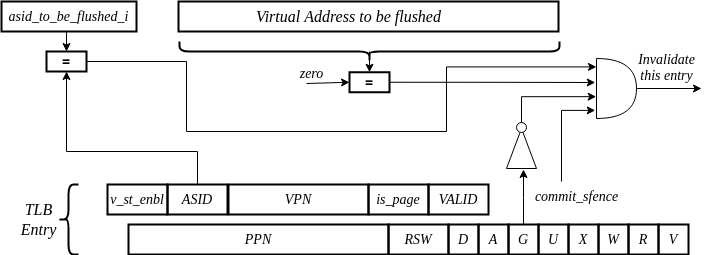

The diagram above was exported from draw.io. Its source (the exported page's mxGraphModel, read from the mxfile embedded in the PNG):
<mxGraphModel dx="3194" dy="1153" grid="1" gridSize="10" guides="1" tooltips="1" connect="1" arrows="1" fold="1" page="1" pageScale="1" pageWidth="850" pageHeight="1100" math="0" shadow="0">
  <root>
    <mxCell id="0" />
    <mxCell id="1" parent="0" />
    <mxCell id="kz44AIiE1zqe3Ng9-clU-52" style="edgeStyle=orthogonalEdgeStyle;rounded=0;orthogonalLoop=1;jettySize=auto;html=1;exitX=0.5;exitY=1;exitDx=0;exitDy=0;entryX=0.5;entryY=0;entryDx=0;entryDy=0;" parent="1" source="kz44AIiE1zqe3Ng9-clU-53" target="kz44AIiE1zqe3Ng9-clU-56" edge="1">
      <mxGeometry relative="1" as="geometry" />
    </mxCell>
    <mxCell id="kz44AIiE1zqe3Ng9-clU-53" value="asid_to_be_flushed_i" style="rounded=0;whiteSpace=wrap;html=1;strokeWidth=2;fillColor=none;fontStyle=2;fontSize=14;fontFamily=Times New Roman;" parent="1" vertex="1">
      <mxGeometry x="70" y="180" width="135" height="30" as="geometry" />
    </mxCell>
    <mxCell id="kz44AIiE1zqe3Ng9-clU-55" style="edgeStyle=orthogonalEdgeStyle;rounded=0;orthogonalLoop=1;jettySize=auto;html=1;exitX=1;exitY=0.5;exitDx=0;exitDy=0;entryX=-0.002;entryY=0.14;entryDx=0;entryDy=0;entryPerimeter=0;" parent="1" source="kz44AIiE1zqe3Ng9-clU-56" target="kz44AIiE1zqe3Ng9-clU-76" edge="1">
      <mxGeometry relative="1" as="geometry">
        <Array as="points">
          <mxPoint x="255" y="240" />
          <mxPoint x="255" y="310" />
          <mxPoint x="515" y="310" />
          <mxPoint x="515" y="245" />
        </Array>
        <mxPoint x="660" y="245" as="targetPoint" />
      </mxGeometry>
    </mxCell>
    <mxCell id="kz44AIiE1zqe3Ng9-clU-56" value="&lt;span style=&quot;font-size: 14px;&quot;&gt;=&lt;/span&gt;" style="rounded=0;whiteSpace=wrap;html=1;fontStyle=1;fontSize=14;strokeWidth=2;" parent="1" vertex="1">
      <mxGeometry x="115" y="230" width="40" height="20" as="geometry" />
    </mxCell>
    <mxCell id="kz44AIiE1zqe3Ng9-clU-57" value="Invalidate&lt;br&gt;this entry" style="text;html=1;align=center;verticalAlign=middle;resizable=0;points=[];autosize=1;strokeColor=none;fillColor=none;fontFamily=Times New Roman;fontStyle=2;fontSize=14;" parent="1" vertex="1">
      <mxGeometry x="695" y="220.75" width="80" height="50" as="geometry" />
    </mxCell>
    <mxCell id="kz44AIiE1zqe3Ng9-clU-65" style="edgeStyle=orthogonalEdgeStyle;rounded=0;orthogonalLoop=1;jettySize=auto;html=1;exitX=0.5;exitY=0;exitDx=0;exitDy=0;entryX=0.5;entryY=1;entryDx=0;entryDy=0;" parent="1" source="xQdh8olF6zdr8Pn5VyW4-84" target="kz44AIiE1zqe3Ng9-clU-56" edge="1">
      <mxGeometry relative="1" as="geometry">
        <mxPoint x="195" y="370" as="sourcePoint" />
        <Array as="points">
          <mxPoint x="266" y="330" />
          <mxPoint x="135" y="330" />
        </Array>
      </mxGeometry>
    </mxCell>
    <mxCell id="ZQG1uyaikm3B1Mbrahnm-6" style="edgeStyle=orthogonalEdgeStyle;rounded=0;orthogonalLoop=1;jettySize=auto;html=1;exitX=1;exitY=0.5;exitDx=0;exitDy=0;exitPerimeter=0;" parent="1" source="kz44AIiE1zqe3Ng9-clU-76" edge="1">
      <mxGeometry relative="1" as="geometry">
        <mxPoint x="770" y="267" as="targetPoint" />
      </mxGeometry>
    </mxCell>
    <mxCell id="kz44AIiE1zqe3Ng9-clU-76" value="" style="shape=or;whiteSpace=wrap;html=1;" parent="1" vertex="1">
      <mxGeometry x="665" y="237" width="40" height="60" as="geometry" />
    </mxCell>
    <mxCell id="kz44AIiE1zqe3Ng9-clU-91" value="" style="triangle;whiteSpace=wrap;html=1;rotation=-90;" parent="1" vertex="1">
      <mxGeometry x="570" y="312" width="40" height="30" as="geometry" />
    </mxCell>
    <mxCell id="kz44AIiE1zqe3Ng9-clU-92" style="edgeStyle=orthogonalEdgeStyle;rounded=0;orthogonalLoop=1;jettySize=auto;html=1;exitX=0.5;exitY=0;exitDx=0;exitDy=0;entryX=-0.008;entryY=0.636;entryDx=0;entryDy=0;entryPerimeter=0;" parent="1" source="kz44AIiE1zqe3Ng9-clU-93" target="kz44AIiE1zqe3Ng9-clU-76" edge="1">
      <mxGeometry relative="1" as="geometry">
        <mxPoint x="537.24" y="278" as="sourcePoint" />
        <mxPoint x="642.246711409396" y="267" as="targetPoint" />
      </mxGeometry>
    </mxCell>
    <mxCell id="kz44AIiE1zqe3Ng9-clU-93" value="" style="ellipse;whiteSpace=wrap;html=1;" parent="1" vertex="1">
      <mxGeometry x="585" y="301" width="10" height="10" as="geometry" />
    </mxCell>
    <mxCell id="kz44AIiE1zqe3Ng9-clU-101" style="edgeStyle=orthogonalEdgeStyle;rounded=0;orthogonalLoop=1;jettySize=auto;html=1;exitX=1;exitY=0.5;exitDx=0;exitDy=0;entryX=-0.031;entryY=0.4;entryDx=0;entryDy=0;entryPerimeter=0;" parent="1" source="kz44AIiE1zqe3Ng9-clU-95" target="kz44AIiE1zqe3Ng9-clU-76" edge="1">
      <mxGeometry relative="1" as="geometry">
        <mxPoint x="660" y="260" as="targetPoint" />
      </mxGeometry>
    </mxCell>
    <mxCell id="kz44AIiE1zqe3Ng9-clU-95" value="&lt;span style=&quot;font-size: 14px;&quot;&gt;=&lt;/span&gt;" style="rounded=0;whiteSpace=wrap;html=1;fontStyle=1;fontSize=14;strokeWidth=2;" parent="1" vertex="1">
      <mxGeometry x="418" y="250.75" width="40" height="20" as="geometry" />
    </mxCell>
    <mxCell id="kz44AIiE1zqe3Ng9-clU-96" style="edgeStyle=orthogonalEdgeStyle;rounded=0;orthogonalLoop=1;jettySize=auto;html=1;exitX=0.1;exitY=0.5;exitDx=0;exitDy=0;exitPerimeter=0;entryX=0.5;entryY=0;entryDx=0;entryDy=0;" parent="1" target="kz44AIiE1zqe3Ng9-clU-95" edge="1">
      <mxGeometry relative="1" as="geometry">
        <mxPoint x="438" y="230" as="sourcePoint" />
      </mxGeometry>
    </mxCell>
    <mxCell id="kz44AIiE1zqe3Ng9-clU-97" value="" style="shape=curlyBracket;whiteSpace=wrap;html=1;rounded=1;labelPosition=left;verticalLabelPosition=middle;align=right;verticalAlign=middle;rotation=-90;strokeWidth=2;" parent="1" vertex="1">
      <mxGeometry x="428" y="40" width="20" height="380" as="geometry" />
    </mxCell>
    <mxCell id="kz44AIiE1zqe3Ng9-clU-99" value="zero" style="text;html=1;align=center;verticalAlign=middle;resizable=0;points=[];autosize=1;strokeColor=none;fillColor=none;fontFamily=Times New Roman;fontStyle=2;fontSize=14;" parent="1" vertex="1">
      <mxGeometry x="355" y="237" width="50" height="30" as="geometry" />
    </mxCell>
    <mxCell id="kz44AIiE1zqe3Ng9-clU-100" value="" style="endArrow=classic;html=1;rounded=0;entryX=0;entryY=0.5;entryDx=0;entryDy=0;" parent="1" target="kz44AIiE1zqe3Ng9-clU-95" edge="1">
      <mxGeometry width="50" height="50" relative="1" as="geometry">
        <mxPoint x="375" y="262" as="sourcePoint" />
        <mxPoint x="385" y="262" as="targetPoint" />
      </mxGeometry>
    </mxCell>
    <mxCell id="ZQG1uyaikm3B1Mbrahnm-4" value="" style="edgeStyle=orthogonalEdgeStyle;rounded=0;orthogonalLoop=1;jettySize=auto;html=1;entryX=-0.031;entryY=0.865;entryDx=0;entryDy=0;entryPerimeter=0;" parent="1" target="kz44AIiE1zqe3Ng9-clU-76" edge="1">
      <mxGeometry relative="1" as="geometry">
        <mxPoint x="630" y="360" as="sourcePoint" />
        <Array as="points">
          <mxPoint x="630" y="360" />
          <mxPoint x="630" y="289" />
        </Array>
        <mxPoint x="655" y="312" as="targetPoint" />
      </mxGeometry>
    </mxCell>
    <mxCell id="xQdh8olF6zdr8Pn5VyW4-79" value="" style="rounded=0;whiteSpace=wrap;html=1;strokeWidth=2;fillColor=none;fontStyle=2;fontSize=14;fontFamily=Times New Roman;" vertex="1" parent="1">
      <mxGeometry x="247" y="180" width="380" height="30" as="geometry" />
    </mxCell>
    <mxCell id="xQdh8olF6zdr8Pn5VyW4-80" value="Virtual Address to be flushed" style="text;html=1;align=center;verticalAlign=middle;resizable=0;points=[];autosize=1;strokeColor=none;fillColor=none;fontFamily=Times New Roman;fontSize=16;fontStyle=2" vertex="1" parent="1">
      <mxGeometry x="312" y="180" width="210" height="30" as="geometry" />
    </mxCell>
    <mxCell id="xQdh8olF6zdr8Pn5VyW4-81" value="VPN" style="rounded=0;whiteSpace=wrap;html=1;strokeWidth=2;fillColor=none;fontStyle=2;fontSize=14;fontFamily=Times New Roman;" vertex="1" parent="1">
      <mxGeometry x="297" y="363" width="140" height="30" as="geometry" />
    </mxCell>
    <mxCell id="xQdh8olF6zdr8Pn5VyW4-82" value="VALID" style="rounded=0;whiteSpace=wrap;html=1;strokeWidth=2;fillColor=default;fontStyle=2;fontSize=14;fontFamily=Times New Roman;" vertex="1" parent="1">
      <mxGeometry x="497" y="363" width="60" height="30" as="geometry" />
    </mxCell>
    <mxCell id="xQdh8olF6zdr8Pn5VyW4-83" value="is_page" style="rounded=0;whiteSpace=wrap;html=1;strokeWidth=2;fillColor=none;fontStyle=2;fontSize=14;fontFamily=Times New Roman;" vertex="1" parent="1">
      <mxGeometry x="437" y="363" width="60" height="30" as="geometry" />
    </mxCell>
    <mxCell id="xQdh8olF6zdr8Pn5VyW4-84" value="ASID" style="rounded=0;whiteSpace=wrap;html=1;strokeWidth=2;fillColor=none;fontStyle=2;fontSize=14;fontFamily=Times New Roman;" vertex="1" parent="1">
      <mxGeometry x="236" y="363" width="60" height="30" as="geometry" />
    </mxCell>
    <mxCell id="xQdh8olF6zdr8Pn5VyW4-85" value="V" style="rounded=0;whiteSpace=wrap;html=1;strokeWidth=2;fillColor=none;fontStyle=2;fontSize=14;fontFamily=Times New Roman;" vertex="1" parent="1">
      <mxGeometry x="727" y="403" width="30" height="30" as="geometry" />
    </mxCell>
    <mxCell id="xQdh8olF6zdr8Pn5VyW4-86" value="R" style="rounded=0;whiteSpace=wrap;html=1;strokeWidth=2;fillColor=none;fontStyle=2;fontSize=14;fontFamily=Times New Roman;" vertex="1" parent="1">
      <mxGeometry x="697" y="403" width="30" height="30" as="geometry" />
    </mxCell>
    <mxCell id="xQdh8olF6zdr8Pn5VyW4-87" value="W" style="rounded=0;whiteSpace=wrap;html=1;strokeWidth=2;fillColor=none;fontStyle=2;fontSize=14;fontFamily=Times New Roman;" vertex="1" parent="1">
      <mxGeometry x="667" y="403" width="30" height="30" as="geometry" />
    </mxCell>
    <mxCell id="xQdh8olF6zdr8Pn5VyW4-88" value="X" style="rounded=0;whiteSpace=wrap;html=1;strokeWidth=2;fillColor=none;fontStyle=2;fontSize=14;fontFamily=Times New Roman;" vertex="1" parent="1">
      <mxGeometry x="637" y="403" width="30" height="30" as="geometry" />
    </mxCell>
    <mxCell id="xQdh8olF6zdr8Pn5VyW4-89" value="U" style="rounded=0;whiteSpace=wrap;html=1;strokeWidth=2;fillColor=none;fontStyle=2;fontSize=14;fontFamily=Times New Roman;" vertex="1" parent="1">
      <mxGeometry x="607" y="403" width="30" height="30" as="geometry" />
    </mxCell>
    <mxCell id="xQdh8olF6zdr8Pn5VyW4-90" style="edgeStyle=orthogonalEdgeStyle;rounded=0;orthogonalLoop=1;jettySize=auto;html=1;exitX=0.5;exitY=0;exitDx=0;exitDy=0;entryX=0;entryY=0.5;entryDx=0;entryDy=0;" edge="1" parent="1" source="xQdh8olF6zdr8Pn5VyW4-91">
      <mxGeometry relative="1" as="geometry">
        <mxPoint x="592" y="348" as="targetPoint" />
      </mxGeometry>
    </mxCell>
    <mxCell id="xQdh8olF6zdr8Pn5VyW4-91" value="G" style="rounded=0;whiteSpace=wrap;html=1;strokeWidth=2;fillColor=none;fontStyle=2;fontSize=14;fontFamily=Times New Roman;" vertex="1" parent="1">
      <mxGeometry x="577" y="403" width="30" height="30" as="geometry" />
    </mxCell>
    <mxCell id="xQdh8olF6zdr8Pn5VyW4-92" value="A" style="rounded=0;whiteSpace=wrap;html=1;strokeWidth=2;fillColor=none;fontStyle=2;fontSize=14;fontFamily=Times New Roman;" vertex="1" parent="1">
      <mxGeometry x="547" y="403" width="30" height="30" as="geometry" />
    </mxCell>
    <mxCell id="xQdh8olF6zdr8Pn5VyW4-93" value="D" style="rounded=0;whiteSpace=wrap;html=1;strokeWidth=2;fillColor=none;fontStyle=2;fontSize=14;fontFamily=Times New Roman;" vertex="1" parent="1">
      <mxGeometry x="517" y="403" width="30" height="30" as="geometry" />
    </mxCell>
    <mxCell id="xQdh8olF6zdr8Pn5VyW4-94" value="RSW" style="rounded=0;whiteSpace=wrap;html=1;strokeWidth=2;fillColor=none;fontStyle=2;fontSize=14;fontFamily=Times New Roman;" vertex="1" parent="1">
      <mxGeometry x="457" y="403" width="60" height="30" as="geometry" />
    </mxCell>
    <mxCell id="xQdh8olF6zdr8Pn5VyW4-95" value="PPN" style="rounded=0;whiteSpace=wrap;html=1;strokeWidth=2;fillColor=none;fontStyle=2;fontSize=14;fontFamily=Times New Roman;" vertex="1" parent="1">
      <mxGeometry x="197" y="403" width="260" height="30" as="geometry" />
    </mxCell>
    <mxCell id="xQdh8olF6zdr8Pn5VyW4-96" value="" style="shape=curlyBracket;whiteSpace=wrap;html=1;rounded=1;labelPosition=left;verticalLabelPosition=middle;align=right;verticalAlign=middle;strokeWidth=2;" vertex="1" parent="1">
      <mxGeometry x="127" y="363" width="20" height="70" as="geometry" />
    </mxCell>
    <mxCell id="xQdh8olF6zdr8Pn5VyW4-97" value="TLB&lt;br&gt;Entry" style="text;html=1;align=center;verticalAlign=middle;resizable=0;points=[];autosize=1;strokeColor=none;fillColor=none;fontFamily=Times New Roman;fontSize=16;fontStyle=2" vertex="1" parent="1">
      <mxGeometry x="77" y="373" width="60" height="50" as="geometry" />
    </mxCell>
    <mxCell id="xQdh8olF6zdr8Pn5VyW4-98" value="v_st_enbl" style="rounded=0;whiteSpace=wrap;html=1;strokeWidth=2;fillColor=none;fontStyle=2;fontSize=14;fontFamily=Times New Roman;" vertex="1" parent="1">
      <mxGeometry x="176" y="363" width="60" height="30" as="geometry" />
    </mxCell>
    <mxCell id="xQdh8olF6zdr8Pn5VyW4-99" value="commit_sfence" style="text;html=1;align=center;verticalAlign=middle;resizable=0;points=[];autosize=1;strokeColor=none;fillColor=none;fontFamily=Times New Roman;fontStyle=2;fontSize=14;" vertex="1" parent="1">
      <mxGeometry x="590" y="360" width="110" height="30" as="geometry" />
    </mxCell>
  </root>
</mxGraphModel>